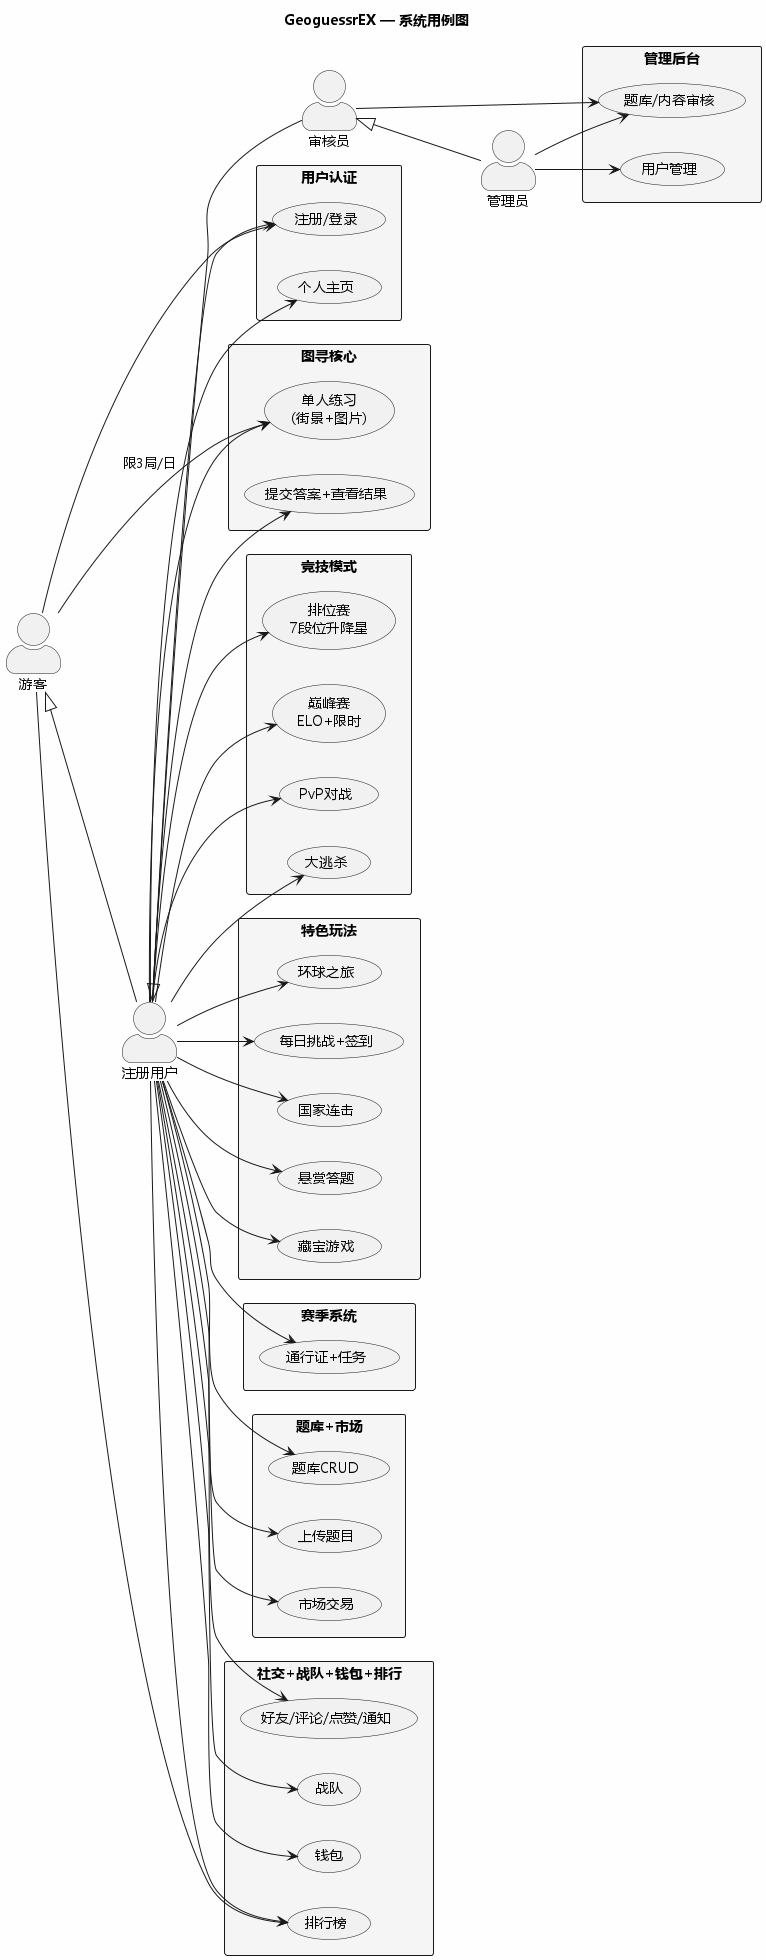

The diagram above was rendered by PlantUML. Its source (embedded in the PNG):
@startuml 系统用例图
' 插入位置：PRD §2 用户角色之后

left to right direction
skinparam backgroundColor #FEFEFE
skinparam defaultFontName Microsoft YaHei
skinparam actorStyle awesome
skinparam packageStyle rectangle

title GeoguessrEX — 系统用例图

actor "游客" as Guest
actor "注册用户" as User
actor "审核员" as Mod
actor "管理员" as Admin

Guest <|-- User
User <|-- Mod
Mod <|-- Admin

package "用户认证" #WhiteSmoke {
  usecase "注册/登录" as UC_Auth
  usecase "个人主页" as UC_Profile
}

package "图寻核心" #WhiteSmoke {
  usecase "单人练习\n(街景+图片)" as UC_Practice
  usecase "提交答案+查看结果" as UC_Submit
}

package "竞技模式" #WhiteSmoke {
  usecase "排位赛\n7段位升降星" as UC_Ranked
  usecase "巅峰赛\nELO+限时" as UC_Peak
  usecase "PvP对战" as UC_PvP
  usecase "大逃杀" as UC_BR
}

package "特色玩法" #WhiteSmoke {
  usecase "环球之旅" as UC_Tour
  usecase "每日挑战+签到" as UC_Daily
  usecase "国家连击" as UC_Streak
  usecase "悬赏答题" as UC_Bounty
  usecase "藏宝游戏" as UC_Treasure
}

package "赛季系统" #WhiteSmoke {
  usecase "通行证+任务" as UC_Season
}

package "题库+市场" #WhiteSmoke {
  usecase "题库CRUD" as UC_Bank
  usecase "上传题目" as UC_Upload
  usecase "市场交易" as UC_Market
}

package "社交+战队+钱包+排行" #WhiteSmoke {
  usecase "好友/评论/点赞/通知" as UC_Social
  usecase "战队" as UC_Team
  usecase "钱包" as UC_Wallet
  usecase "排行榜" as UC_LB
}

package "管理后台" #WhiteSmoke {
  usecase "题库/内容审核" as UC_Review
  usecase "用户管理" as UC_Admin
}

' ── 关联 ──
Guest --> UC_Auth
Guest --> UC_LB
Guest --> UC_Practice : "限3局/日"

User --> UC_Auth
User --> UC_Profile
User --> UC_Practice
User --> UC_Submit
User --> UC_Ranked
User --> UC_Peak
User --> UC_PvP
User --> UC_BR
User --> UC_Tour
User --> UC_Daily
User --> UC_Streak
User --> UC_Bounty
User --> UC_Treasure
User --> UC_Season
User --> UC_Bank
User --> UC_Upload
User --> UC_Market
User --> UC_Social
User --> UC_Team
User --> UC_Wallet
User --> UC_LB

Mod --> UC_Review
Admin --> UC_Admin
Admin --> UC_Review

@enduml